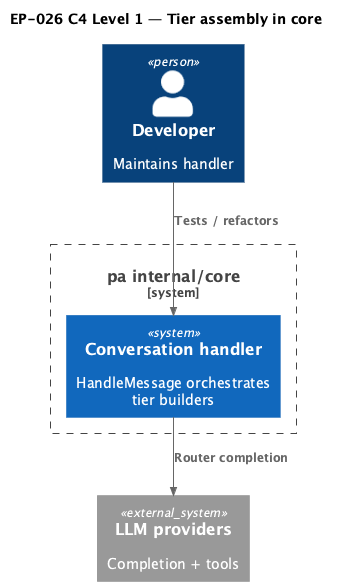

The diagram above was rendered by PlantUML. Its source (embedded in the PNG):
@startuml
!include <C4/C4_Context>

title EP-026 C4 Level 1 — Tier assembly in core

Person(dev, "Developer", "Maintains handler")
System_Ext(llm, "LLM providers", "Completion + tools")

System_Boundary(core, "pa internal/core") {
  System(h, "Conversation handler", "HandleMessage orchestrates tier builders")
}

Rel(dev, h, "Tests / refactors")
Rel(h, llm, "Router completion")

@enduml